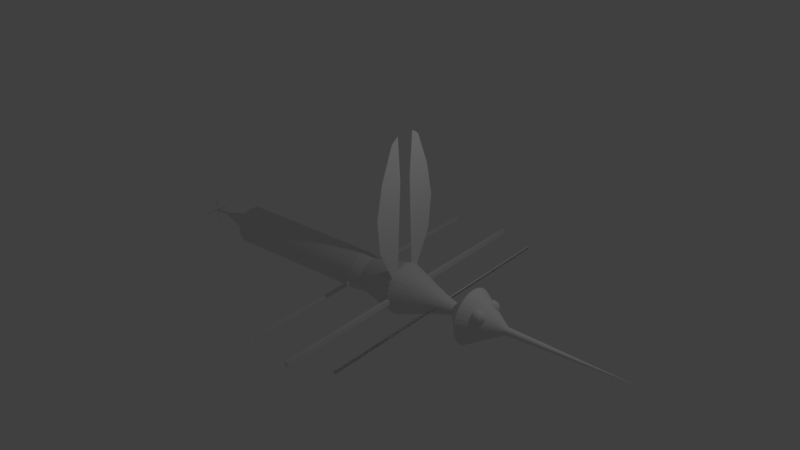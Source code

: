 # Source: mosquito.blend  (saved by Blender 2.79.0; exported with 4.5.12 LTS)
import bpy
from mathutils import Matrix  # noqa: F401  (used for matrix-valued properties, if any)

bpy.ops.wm.read_factory_settings(use_empty=True)
scene = bpy.context.scene
scene.name = 'Scene'

# ---- collections
col_collection_1 = bpy.data.collections.new('Collection 1'); scene.collection.children.link(col_collection_1)

# ---- world
world_world = bpy.data.worlds.new('World'); scene.world = world_world
world_world.color = (0.05088, 0.05088, 0.05088)
world_world.use_sun_shadow = False
world_world.sun_shadow_jitter_overblur = 0.0
world_world.cycles.sampling_method = 'MANUAL'

# ---- cameras
cam_camera = bpy.data.cameras.new('Camera')
cam_camera.clip_end = 100.0
cam_camera.lens = 35.0
cam_camera.sensor_width = 32.0
cam_camera.sensor_height = 18.0
cam_camera.ortho_scale = 7.314
cam_camera.dof.focus_distance = 0.0
cam_camera.dof.aperture_fstop = 128.0

# ---- lights
light_lamp = bpy.data.lights.new('Lamp', 'POINT')
light_lamp.transmission_factor = 0.0
light_lamp.cutoff_distance = 30.0
light_lamp.energy = 100.0
light_lamp.shadow_buffer_clip_start = 1.001
light_lamp.shadow_soft_size = 0.1
light_lamp.shadow_maximum_resolution = 0.006
light_lamp.use_absolute_resolution = True

# ---- meshes
me_cone = bpy.data.meshes.new('Cone')
me_cone.from_pydata([(-3.166e-08, 0.1142, 0.1856), (0.02227, 0.112, 0.1856), (0.04369, 0.1055, 0.1856), (0.06343, 0.09493, 0.1856), (0.08073, 0.08073, 0.1856), (0.09493, 0.06343, 0.1856), (0.1055, 0.04369, 0.1856), (0.112, 0.02227, 0.1856), (0.1142, 0.0, 0.1856), (0.112, -0.02227, 0.1856), (0.1055, -0.04369, 0.1856), (0.09493, -0.06343, 0.1856), (0.08073, -0.08073, 0.1856), (0.06343, -0.09493, 0.1856), (0.04369, -0.1055, 0.1856), (0.02227, -0.112, 0.1856), (-6.892e-08, -0.1142, 0.1856), (-0.02227, -0.112, 0.1856), (-0.04369, -0.1055, 0.1856), (-0.06343, -0.09493, 0.1856), (-0.08073, -0.08073, 0.1856), (-0.09493, -0.06343, 0.1856), (-0.1055, -0.04369, 0.1856), (-1.378e-07, 0.0, 4.156), (-0.112, -0.02227, 0.1856), (-0.1142, 0.0, 0.1856), (-0.112, 0.02227, 0.1856), (-0.1055, 0.04369, 0.1856), (-0.09493, 0.06343, 0.1856), (-0.08073, 0.08073, 0.1856), (-0.06343, 0.09493, 0.1856), (-0.04369, 0.1055, 0.1856), (-0.02227, 0.112, 0.1856), (-3.725e-09, 0.824, -0.9534), (0.1608, 0.8082, -0.9534), (0.3153, 0.7613, -0.9534), (0.4578, 0.6852, -0.9534), (0.5827, 0.5827, -0.9534), (0.6852, 0.4578, -0.9534), (0.7613, 0.3153, -0.9534), (0.8082, 0.1608, -0.9534), (0.824, 0.0, -0.9534), (0.8082, -0.1608, -0.9534), (0.7613, -0.3153, -0.9534), (0.6852, -0.4578, -0.9534), (0.5827, -0.5827, -0.9534), (0.4578, -0.6852, -0.9534), (0.3153, -0.7613, -0.9534), (0.1608, -0.8082, -0.9534), (-2.738e-07, -0.824, -0.9534), (-0.1608, -0.8082, -0.9534), (-0.3153, -0.7613, -0.9534), (-0.4578, -0.6852, -0.9534), (-0.5827, -0.5827, -0.9534), (-0.6852, -0.4578, -0.9534), (-0.7613, -0.3153, -0.9534), (-0.8082, -0.1608, -0.9534), (-0.824, 7.153e-07, -0.9534), (-0.8082, 0.1608, -0.9534), (-0.7613, 0.3153, -0.9534), (-0.6852, 0.4578, -0.9534), (-0.5827, 0.5827, -0.9534), (-0.4578, 0.6852, -0.9534), (-0.3153, 0.7613, -0.9534), (-0.1608, 0.8082, -0.9534), (-3.725e-09, 0.824, -0.9534), (0.1608, 0.8082, -0.9534), (0.3153, 0.7613, -0.9534), (0.4578, 0.6852, -0.9534), (0.5827, 0.5827, -0.9534), (0.6852, 0.4578, -0.9534), (0.7613, 0.3153, -0.9534), (0.8082, 0.1608, -0.9534), (0.824, 0.0, -0.9534), (0.8082, -0.1608, -0.9534), (0.7613, -0.3153, -0.9534), (0.6852, -0.4578, -0.9534), (0.5827, -0.5827, -0.9534), (0.4578, -0.6852, -0.9534), (0.3153, -0.7613, -0.9534), (0.1608, -0.8082, -0.9534), (-2.738e-07, -0.824, -0.9534), (-0.1608, -0.8082, -0.9534), (-0.3153, -0.7613, -0.9534), (-0.4578, -0.6852, -0.9534), (-0.5827, -0.5827, -0.9534), (-0.6852, -0.4578, -0.9534), (-0.7613, -0.3153, -0.9534), (-0.8082, -0.1608, -0.9534), (-0.824, 7.153e-07, -0.9534), (-0.8082, 0.1608, -0.9534), (-0.7613, 0.3153, -0.9534), (-0.6852, 0.4578, -0.9534), (-0.5827, 0.5827, -0.9534), (-0.4578, 0.6852, -0.9534), (-0.3153, 0.7613, -0.9534), (-0.1608, 0.8082, -0.9534), (1.304e-08, 0.1726, -1.505), (0.03367, 0.1693, -1.505), (0.06605, 0.1594, -1.505), (0.09588, 0.1435, -1.505), (0.122, 0.122, -1.505), (0.1435, 0.09588, -1.505), (0.1594, 0.06605, -1.505), (0.1693, 0.03367, -1.505), (0.1726, 0.0, -1.505), (0.1693, -0.03367, -1.505), (0.1594, -0.06605, -1.505), (0.1435, -0.09588, -1.505), (0.122, -0.122, -1.505), (0.09588, -0.1435, -1.505), (0.06605, -0.1594, -1.505), (0.03367, -0.1693, -1.505), (-4.284e-08, -0.1726, -1.505), (-0.03367, -0.1693, -1.505), (-0.06605, -0.1594, -1.505), (-0.09588, -0.1435, -1.505), (-0.122, -0.122, -1.505), (-0.1435, -0.09588, -1.505), (-0.1594, -0.06605, -1.505), (-0.1693, -0.03367, -1.505), (-0.1726, 2.384e-07, -1.505), (-0.1693, 0.03367, -1.505), (-0.1594, 0.06605, -1.505), (-0.1435, 0.09588, -1.505), (-0.122, 0.122, -1.505), (-0.09588, 0.1435, -1.505), (-0.06605, 0.1594, -1.505), (-0.03367, 0.1693, -1.505), (-2.608e-08, 0.3086, -2.004), (0.0602, 0.3026, -2.004), (0.1181, 0.2851, -2.004), (0.1714, 0.2566, -2.004), (0.2182, 0.2182, -2.004), (0.2566, 0.1714, -2.004), (0.2851, 0.1181, -2.004), (0.3026, 0.0602, -2.004), (0.3086, 0.0, -2.004), (0.3026, -0.0602, -2.004), (0.2851, -0.1181, -2.004), (0.2566, -0.1714, -2.004), (0.2182, -0.2182, -2.004), (0.1714, -0.2566, -2.004), (0.1181, -0.2851, -2.004), (0.0602, -0.3026, -2.004), (-2.701e-07, -0.3086, -2.004), (-0.0602, -0.3026, -2.004), (-0.1181, -0.2851, -2.004), (-0.1714, -0.2566, -2.004), (-0.2182, -0.2182, -2.004), (-0.2566, -0.1714, -2.004), (-0.2851, -0.1181, -2.004), (-0.3026, -0.0602, -2.004), (-0.3086, 2.384e-07, -2.004), (-0.3026, 0.0602, -2.004), (-0.2851, 0.1181, -2.004), (-0.2566, 0.1714, -2.004), (-0.2182, 0.2182, -2.004), (-0.1714, 0.2566, -2.004), (-0.1181, 0.2851, -2.004), (-0.0602, 0.3026, -2.004), (2.347e-07, 0.7749, -3.315), (0.1512, 0.76, -3.315), (0.2965, 0.7159, -3.315), (0.4305, 0.6443, -3.315), (0.5479, 0.5479, -3.315), (0.6443, 0.4305, -3.315), (0.7159, 0.2965, -3.315), (0.76, 0.1512, -3.315), (0.7748, 0.0, -3.315), (0.76, -0.1512, -3.315), (0.7159, -0.2965, -3.315), (0.6443, -0.4305, -3.315), (0.5479, -0.5479, -3.315), (0.4305, -0.6443, -3.315), (0.2965, -0.7159, -3.315), (0.1512, -0.76, -3.315), (-6.557e-07, -0.7749, -3.315), (-0.1512, -0.76, -3.315), (-0.2965, -0.7159, -3.315), (-0.4305, -0.6443, -3.315), (-0.5479, -0.5479, -3.315), (-0.6443, -0.4305, -3.315), (-0.7159, -0.2965, -3.315), (-0.76, -0.1512, -3.315), (-0.7749, 2.384e-07, -3.315), (-0.76, 0.1512, -3.315), (-0.7159, 0.2965, -3.315), (-0.6443, 0.4305, -3.315), (-0.5479, 0.5479, -3.315), (-0.4305, 0.6443, -3.315), (-0.2965, 0.7159, -3.315), (-0.1512, 0.76, -3.315), (-1.023e-06, 0.5106, -4.53), (0.09961, 0.5008, -4.53), (0.1954, 0.4717, -4.53), (0.2837, 0.4246, -4.53), (0.3611, 0.3611, -4.53), (0.4246, 0.2837, -4.53), (0.4717, 0.1954, -4.53), (0.5008, 0.09962, -4.53), (0.5106, 0.0, -4.53), (0.5008, -0.09962, -4.53), (0.4717, -0.1954, -4.53), (0.4246, -0.2837, -4.53), (0.3611, -0.3611, -4.53), (0.2837, -0.4246, -4.53), (0.1954, -0.4717, -4.53), (0.09961, -0.5008, -4.53), (-1.609e-06, -0.5106, -4.53), (-0.09962, -0.5008, -4.53), (-0.1954, -0.4717, -4.53), (-0.2837, -0.4246, -4.53), (-0.3611, -0.3611, -4.53), (-0.4246, -0.2837, -4.53), (-0.4717, -0.1954, -4.53), (-0.5008, -0.09962, -4.53), (-0.5106, 0.0, -4.53), (-0.5008, 0.09962, -4.53), (-0.4717, 0.1954, -4.53), (-0.4246, 0.2837, -4.53), (-0.3611, 0.3611, -4.53), (-0.2837, 0.4246, -4.53), (-0.1954, 0.4717, -4.53), (-0.09962, 0.5008, -4.53), (-6.855e-07, 0.568, -4.886), (0.1108, 0.5571, -4.886), (0.2174, 0.5248, -4.886), (0.3156, 0.4723, -4.886), (0.4016, 0.4016, -4.886), (0.4723, 0.3156, -4.886), (0.5248, 0.2174, -4.886), (0.5571, 0.1108, -4.886), (0.568, -2.384e-07, -4.886), (0.5571, -0.1108, -4.886), (0.5248, -0.2174, -4.886), (0.4723, -0.3156, -4.886), (0.4016, -0.4016, -4.886), (0.3156, -0.4723, -4.886), (0.2174, -0.5248, -4.886), (0.1108, -0.5571, -4.886), (-1.339e-06, -0.568, -4.886), (-0.1108, -0.5571, -4.886), (-0.2174, -0.5248, -4.886), (-0.3156, -0.4723, -4.886), (-0.4016, -0.4016, -4.886), (-0.4723, -0.3156, -4.886), (-0.5248, -0.2174, -4.886), (-0.5571, -0.1108, -4.886), (-0.568, 0.0, -4.886), (-0.5571, 0.1108, -4.886), (-0.5248, 0.2174, -4.886), (-0.4723, 0.3156, -4.886), (-0.4016, 0.4016, -4.886), (-0.3156, 0.4723, -4.886), (-0.2174, 0.5248, -4.886), (-0.1108, 0.5571, -4.886), (-1.775e-06, 0.568, -9.489), (0.1108, 0.5571, -9.489), (0.2174, 0.5248, -9.489), (0.3156, 0.4723, -9.489), (0.4016, 0.4016, -9.489), (0.4723, 0.3156, -9.489), (0.5248, 0.2174, -9.489), (0.5571, 0.1108, -9.489), (0.568, -7.153e-07, -9.489), (0.5571, -0.1108, -9.489), (0.5248, -0.2174, -9.489), (0.4723, -0.3156, -9.489), (0.4016, -0.4016, -9.489), (0.3156, -0.4723, -9.489), (0.2174, -0.5248, -9.489), (0.1108, -0.5571, -9.489), (-2.429e-06, -0.568, -9.489), (-0.1108, -0.5571, -9.489), (-0.2174, -0.5248, -9.489), (-0.3156, -0.4723, -9.489), (-0.4016, -0.4016, -9.489), (-0.4723, -0.3156, -9.489), (-0.5248, -0.2174, -9.489), (-0.5571, -0.1108, -9.489), (-0.568, -4.768e-07, -9.489), (-0.5571, 0.1108, -9.489), (-0.5248, 0.2174, -9.489), (-0.4723, 0.3156, -9.489), (-0.4016, 0.4016, -9.489), (-0.3156, 0.4723, -9.489), (-0.2174, 0.5248, -9.489), (-0.1108, 0.5571, -9.489), (-0.5479, 0.5479, -3.315), (-0.6443, 0.4305, -3.315), (-0.7159, 0.2965, -3.315), (-0.2965, -0.7159, -5.315), (-0.2965, -0.7159, -7.315), (-2.135e-06, 0.2426, -9.865), (0.04733, 0.238, -9.865), (0.09285, 0.2242, -9.865), (0.1348, 0.2017, -9.865), (0.1716, 0.1716, -9.865), (0.2017, 0.1348, -9.865), (0.2242, 0.09285, -9.865), (0.238, 0.04733, -9.865), (0.2426, -7.153e-07, -9.865), (0.238, -0.04733, -9.865), (0.2242, -0.09285, -9.865), (0.2017, -0.1348, -9.865), (0.1716, -0.1716, -9.865), (0.1348, -0.2017, -9.865), (0.09285, -0.2242, -9.865), (0.04733, -0.238, -9.865), (-2.412e-06, -0.2426, -9.865), (-0.04734, -0.238, -9.865), (-0.09285, -0.2242, -9.865), (-0.1348, -0.2017, -9.865), (-0.1716, -0.1716, -9.865), (-0.2017, -0.1348, -9.865), (-0.2242, -0.09285, -9.865), (-0.238, -0.04733, -9.865), (-0.2426, -7.153e-07, -9.865), (-0.238, 0.04733, -9.865), (-0.2242, 0.09285, -9.865), (-0.2017, 0.1348, -9.865), (-0.1716, 0.1716, -9.865), (-0.1348, 0.2017, -9.865), (-0.09285, 0.2242, -9.865), (-0.04734, 0.238, -9.865), (-2.608e-08, 0.3086, -2.004), (0.0602, 0.3026, -2.004), (0.0602, -4.303, -2.004), (-2.701e-07, -4.309, -2.004), (0.0602, -0.3026, -2.054), (-2.682e-07, -0.3086, -2.054), (0.0602, -0.3026, -2.004), (-2.701e-07, -0.3086, -2.004), (-2.421e-08, 0.3086, -2.054), (0.0602, 0.3026, -2.054), (-2.701e-07, -2.309, -2.004), (0.0602, -2.303, -2.004), (0.0602, -4.303, -2.004), (-2.701e-07, -4.309, -2.004), (0.0602, -4.303, -2.054), (-2.682e-07, -4.309, -2.054), (-2.682e-07, -2.309, -2.054), (0.0602, -2.303, -2.054), (-2.701e-07, -2.309, -2.004), (0.0602, -2.303, -2.004), (2.347e-07, 2.775, -3.315), (0.1512, 2.76, -3.315), (2.347e-07, 2.775, -3.315), (0.1512, 2.76, -3.315), (2.347e-07, 0.7749, -3.315), (0.1512, 0.76, -3.315), (2.347e-07, 2.775, -3.315), (0.1512, 2.76, -3.315), (2.303e-07, 0.7749, -3.215), (0.1512, 0.76, -3.215), (2.303e-07, 2.775, -3.215), (0.1512, 2.76, -3.215), (2.303e-07, 0.7749, -3.215), (0.1512, 0.76, -3.215), (0.1512, -4.76, -3.315), (-6.557e-07, -4.775, -3.315), (2.303e-07, 0.7749, -3.215), (0.1512, 0.76, -3.215), (2.303e-07, 2.775, -3.215), (0.1512, 2.76, -3.215), (-3.402e-07, -4.775, -3.215), (0.1512, -4.76, -3.215), (2.303e-07, 0.7749, -3.215), (0.1512, 0.76, -3.215), (0.1512, -2.76, -3.215), (-3.402e-07, -2.775, -3.215), (2.303e-07, 0.7749, -3.215), (0.1512, 0.76, -3.215), (2.303e-07, 2.775, -3.215), (0.1512, 2.76, -3.215), (-3.402e-07, -0.7749, -3.215), (0.1512, -0.76, -3.215), (2.303e-07, 0.7749, -3.215), (0.1512, 0.76, -3.215), (-6.557e-07, -2.775, -3.315), (0.1512, -2.76, -3.315), (2.347e-07, 4.775, -3.315), (0.1512, 4.76, -3.315), (2.347e-07, 4.775, -3.315), (0.1512, 4.76, -3.315), (2.347e-07, 4.775, -3.315), (0.1512, 4.76, -3.315), (2.303e-07, 4.775, -3.215), (0.1512, 4.76, -3.215), (2.303e-07, 4.775, -3.215), (0.1512, 4.76, -3.215), (2.303e-07, 4.775, -3.215), (0.1512, 4.76, -3.215), (2.303e-07, 4.775, -3.215), (0.1512, 4.76, -3.215), (2.303e-07, 4.775, -3.215), (0.1512, 4.76, -3.215), (2.303e-07, 4.775, -3.215), (0.1512, 4.76, -3.215), (2.303e-07, 4.775, -3.215), (0.1512, 4.76, -3.215), (2.303e-07, 4.775, -3.215), (0.1512, 4.76, -3.215), (2.303e-07, 4.775, -3.215), (0.1512, 4.76, -3.215), (-6.855e-07, 2.568, -4.886), (0.1108, 2.557, -4.886), (-6.833e-07, 0.568, -4.936), (0.1108, 0.5571, -4.936), (-6.833e-07, 2.568, -4.936), (0.1108, 2.557, -4.936), (-6.855e-07, 4.568, -4.886), (0.1108, 4.557, -4.886), (-6.833e-07, 4.568, -4.936), (0.1108, 4.557, -4.936), (0.2174, -2.525, -4.886), (0.1108, -2.557, -4.886), (0.2174, -0.5248, -4.936), (0.1108, -0.5571, -4.936), (0.2174, -2.525, -4.936), (0.1108, -2.557, -4.936), (0.2174, -4.525, -4.886), (0.1108, -4.557, -4.886), (0.2174, -4.525, -4.936), (0.1108, -4.557, -4.936), (-2.608e-08, 2.309, -2.004), (0.0602, 2.303, -2.004), (-2.608e-08, 2.309, -2.004), (0.0602, 2.303, -2.004), (-2.421e-08, 2.309, -2.054), (0.0602, 2.303, -2.054), (-2.608e-08, 4.309, -2.004), (0.0602, 4.303, -2.004), (-2.608e-08, 4.309, -2.004), (0.0602, 4.303, -2.004), (-2.421e-08, 4.309, -2.054), (0.0602, 4.303, -2.054), (-4.548, 0.5479, -3.315), (-4.644, 0.4305, -3.315), (-4.716, 0.2965, -3.315), (-4.548, -0.5479, -3.315), (-4.644, -0.4305, -3.315), (-4.716, -0.2965, -3.315), (-3.548, -0.9479, -3.315), (-2.548, -1.148, -3.315), (-1.548, -1.048, -3.315), (-0.5479, 0.5479, -3.315), (-0.5479, 0.5479, -3.315), (-0.5479, 0.5479, -3.315), (-3.548, 0.9479, -3.315), (-2.548, 1.148, -3.315), (-1.548, 1.048, -3.315), (-0.7159, 0.2965, -3.315), (-0.7159, 0.2965, -3.315), (-2.049, 0.2465, -3.315), (-3.383, 0.1965, -3.315), (-3.383, -0.1965, -3.315), (-2.049, -0.2465, -3.315), (-0.5827, -0.5827, -0.9534), (-0.6852, -0.4578, -0.9534), (-0.7613, -0.3153, -0.9534), (-0.1416, -0.3178, -0.4834), (-0.17, -0.262, -0.4834), (-0.2143, -0.2178, -0.4834), (-0.27, -0.1893, -0.4834), (-0.3318, -0.1796, -0.4834), (-0.4494, -0.2178, -0.4834), (-0.4936, -0.262, -0.4834), (-0.5221, -0.3178, -0.4834), (-0.1416, -0.3296, -0.5197), (-0.17, -0.2845, -0.5525), (-0.2143, -0.2487, -0.5785), (-0.27, -0.2257, -0.5952), (-0.3318, -0.2178, -0.6009), (-0.3936, -0.2257, -0.5952), (-0.4494, -0.2487, -0.5785), (-0.4936, -0.2845, -0.5525), (-0.5221, -0.3296, -0.5197), (-0.1416, -0.3605, -0.5421), (-0.17, -0.3432, -0.5952), (-0.2143, -0.3296, -0.6373), (-0.27, -0.3208, -0.6643), (-0.3318, -0.3178, -0.6736), (-0.3936, -0.3208, -0.6643), (-0.4494, -0.3296, -0.6373), (-0.4936, -0.3432, -0.5952), (-0.5221, -0.3605, -0.5421), (-0.1416, -0.3987, -0.5421), (-0.17, -0.4159, -0.5952), (-0.2143, -0.4296, -0.6373), (-0.27, -0.4383, -0.6643), (-0.3318, -0.4414, -0.6736), (-0.3936, -0.4383, -0.6643), (-0.4494, -0.4296, -0.6373), (-0.4936, -0.4159, -0.5952), (-0.5221, -0.3987, -0.5421), (-0.1318, -0.3796, -0.4834), (-0.1416, -0.4296, -0.5197), (-0.17, -0.4747, -0.5525), (-0.2143, -0.5105, -0.5785), (-0.27, -0.5334, -0.5952), (-0.3318, -0.5414, -0.6009), (-0.3936, -0.5334, -0.5952), (-0.4494, -0.5105, -0.5785), (-0.4936, -0.4747, -0.5525), (-0.5221, -0.4296, -0.5197), (-0.1416, -0.4414, -0.4834), (-0.17, -0.4971, -0.4834), (-0.2143, -0.5414, -0.4834), (-0.27, -0.5698, -0.4834), (-0.3318, -0.5796, -0.4834), (-0.3936, -0.5698, -0.4834), (-0.4494, -0.5414, -0.4834), (-0.4936, -0.4971, -0.4834), (-0.5221, -0.4414, -0.4834), (-0.5318, -0.3796, -0.4834), (-0.1416, -0.4296, -0.447), (-0.17, -0.4747, -0.4143), (-0.2143, -0.5105, -0.3883), (-0.27, -0.5334, -0.3716), (-0.3318, -0.5414, -0.3658), (-0.3936, -0.5334, -0.3716), (-0.4494, -0.5105, -0.3883), (-0.4936, -0.4747, -0.4143), (-0.3936, -0.1893, -0.4834), (-0.5221, -0.3296, -0.447), (-0.4936, -0.2845, -0.4143), (-0.4494, -0.2487, -0.3883), (-0.3936, -0.2257, -0.3716), (-0.3318, -0.2178, -0.3658), (-0.27, -0.2257, -0.3716), (-0.2143, -0.2487, -0.3883), (-0.17, -0.2845, -0.4143), (-0.1416, -0.3296, -0.447), (-0.5221, -0.3605, -0.4246), (-0.4936, -0.3432, -0.3716), (-0.4494, -0.3296, -0.3295), (-0.3936, -0.3208, -0.3025), (-0.3318, -0.3178, -0.2932), (-0.27, -0.3208, -0.3025), (-0.2143, -0.3296, -0.3295), (-0.17, -0.3432, -0.3716), (-0.1416, -0.3605, -0.4246), (-0.5221, -0.3987, -0.4246), (-0.4936, -0.4159, -0.3716), (-0.4494, -0.4296, -0.3295), (-0.3936, -0.4383, -0.3025), (-0.3318, -0.4414, -0.2932), (-0.27, -0.4383, -0.3025), (-0.2143, -0.4296, -0.3295), (-0.17, -0.4159, -0.3716), (-0.1416, -0.3987, -0.4246), (-0.5221, -0.4296, -0.447), (-0.1416, 0.3459, -0.4834), (-0.17, 0.4017, -0.4834), (-0.2143, 0.4459, -0.4834), (-0.27, 0.4743, -0.4834), (-0.3318, 0.4841, -0.4834), (-0.4494, 0.4459, -0.4834), (-0.4936, 0.4017, -0.4834), (-0.5221, 0.3459, -0.4834), (-0.1416, 0.3341, -0.5197), (-0.17, 0.3792, -0.5525), (-0.2143, 0.415, -0.5785), (-0.27, 0.438, -0.5952), (-0.3318, 0.4459, -0.6009), (-0.3936, 0.438, -0.5952), (-0.4494, 0.415, -0.5785), (-0.4936, 0.3792, -0.5525), (-0.5221, 0.3341, -0.5197), (-0.1416, 0.3032, -0.5421), (-0.17, 0.3204, -0.5952), (-0.2143, 0.3341, -0.6373), (-0.27, 0.3429, -0.6643), (-0.3318, 0.3459, -0.6736), (-0.3936, 0.3429, -0.6643), (-0.4494, 0.3341, -0.6373), (-0.4936, 0.3204, -0.5952), (-0.5221, 0.3032, -0.5421), (-0.1416, 0.265, -0.5421), (-0.17, 0.2478, -0.5952), (-0.2143, 0.2341, -0.6373), (-0.27, 0.2253, -0.6643), (-0.3318, 0.2223, -0.6736), (-0.3936, 0.2253, -0.6643), (-0.4494, 0.2341, -0.6373), (-0.4936, 0.2478, -0.5952), (-0.5221, 0.265, -0.5421), (-0.1318, 0.2841, -0.4834), (-0.1416, 0.2341, -0.5197), (-0.17, 0.189, -0.5525), (-0.2143, 0.1532, -0.5785), (-0.27, 0.1302, -0.5952), (-0.3318, 0.1223, -0.6009), (-0.3936, 0.1302, -0.5952), (-0.4494, 0.1532, -0.5785), (-0.4936, 0.189, -0.5525), (-0.5221, 0.2341, -0.5197), (-0.1416, 0.2223, -0.4834), (-0.17, 0.1666, -0.4834), (-0.2143, 0.1223, -0.4834), (-0.27, 0.09391, -0.4834), (-0.3318, 0.08412, -0.4834), (-0.3936, 0.09391, -0.4834), (-0.4494, 0.1223, -0.4834), (-0.4936, 0.1666, -0.4834), (-0.5221, 0.2223, -0.4834), (-0.5318, 0.2841, -0.4834), (-0.1416, 0.2341, -0.447), (-0.17, 0.189, -0.4143), (-0.2143, 0.1532, -0.3883), (-0.27, 0.1302, -0.3716), (-0.3318, 0.1223, -0.3658), (-0.3936, 0.1302, -0.3716), (-0.4494, 0.1532, -0.3883), (-0.4936, 0.189, -0.4143), (-0.3936, 0.4743, -0.4834), (-0.5221, 0.3341, -0.447), (-0.4936, 0.3792, -0.4143), (-0.4494, 0.415, -0.3883), (-0.3936, 0.438, -0.3716), (-0.3318, 0.4459, -0.3658), (-0.27, 0.438, -0.3716), (-0.2143, 0.415, -0.3883), (-0.17, 0.3792, -0.4143), (-0.1416, 0.3341, -0.447), (-0.5221, 0.3032, -0.4246), (-0.4936, 0.3204, -0.3716), (-0.4494, 0.3341, -0.3295), (-0.3936, 0.3429, -0.3025), (-0.3318, 0.3459, -0.2932), (-0.27, 0.3429, -0.3025), (-0.2143, 0.3341, -0.3295), (-0.17, 0.3204, -0.3716), (-0.1416, 0.3032, -0.4246), (-0.5221, 0.265, -0.4246), (-0.4936, 0.2478, -0.3716), (-0.4494, 0.2341, -0.3295), (-0.3936, 0.2253, -0.3025), (-0.3318, 0.2223, -0.2932), (-0.27, 0.2253, -0.3025), (-0.2143, 0.2341, -0.3295), (-0.17, 0.2478, -0.3716), (-0.1416, 0.265, -0.4246), (-0.5221, 0.2341, -0.447), (-1.068e-06, 0.03021, -10.67), (0.005893, 0.02963, -10.67), (0.01156, 0.02791, -10.67), (0.01679, 0.02512, -10.67), (0.02136, 0.02136, -10.67), (0.02512, 0.01679, -10.67), (0.02791, 0.01156, -10.67), (0.02963, 0.005894, -10.67), (0.03021, -6.109e-07, -10.67), (0.02963, -0.005895, -10.67), (0.02791, -0.01156, -10.67), (0.02512, -0.01679, -10.67), (0.02136, -0.02137, -10.67), (0.01679, -0.02512, -10.67), (0.01156, -0.02792, -10.67), (0.005893, -0.02963, -10.67), (-1.102e-06, -0.03022, -10.67), (-0.005896, -0.02963, -10.67), (-0.01156, -0.02791, -10.67), (-0.01679, -0.02512, -10.67), (-0.02137, -0.02137, -10.67), (-0.02512, -0.01679, -10.67), (-0.02792, -0.01156, -10.67), (-0.02963, -0.005895, -10.67), (-0.03022, -6.109e-07, -10.67), (-0.02963, 0.005894, -10.67), (-0.02792, 0.01156, -10.67), (-0.02512, 0.01679, -10.67), (-0.02137, 0.02136, -10.67), (-0.01679, 0.02512, -10.67), (-0.01156, 0.02791, -10.67), (-0.005895, 0.02963, -10.67), (-1.305e-05, 0.03021, -11.13), (0.005881, 0.02963, -11.13), (0.01155, 0.02791, -11.13), (0.01677, 0.02512, -11.13), (0.02135, 0.02136, -11.13), (0.02511, 0.01679, -11.13), (0.0279, 0.01156, -11.13), (0.02962, 0.005894, -11.13), (0.0302, -6.109e-07, -11.13), (0.02962, -0.005895, -11.13), (0.0279, -0.01156, -11.13), (0.02511, -0.01679, -11.13), (0.02135, -0.02137, -11.13), (0.01677, -0.02512, -11.13), (0.01155, -0.02792, -11.13), (0.005881, -0.02963, -11.13), (-1.308e-05, -0.03022, -11.13), (-0.005908, -0.02963, -11.13), (-0.01158, -0.02791, -11.13), (-0.0168, -0.02512, -11.13), (-0.02138, -0.02137, -11.13), (-0.02514, -0.01679, -11.13), (-0.02793, -0.01156, -11.13), (-0.02965, -0.005895, -11.13), (-0.03023, -6.109e-07, -11.13), (-0.02965, 0.005894, -11.13), (-0.02793, 0.01156, -11.13), (-0.02514, 0.01679, -11.13), (-0.02138, 0.02136, -11.13), (-0.0168, 0.02512, -11.13), (-0.01158, 0.02791, -11.13), (-0.005907, 0.02963, -11.13), (-0.4279, -0.01156, -11.13), (-0.4296, -0.005895, -11.13), (-0.4302, -6.109e-07, -11.13), (-0.4296, 0.005894, -11.13), (-0.4279, 0.01156, -11.13), (0.4279, 0.01156, -11.13), (0.4296, 0.005894, -11.13), (0.4302, -6.109e-07, -11.13), (0.4296, -0.005895, -11.13), (0.4279, -0.01156, -11.13), (-1.305e-05, 0.4302, -11.13), (0.005881, 0.4296, -11.13), (0.01155, 0.4279, -11.13), (-0.01158, 0.4279, -11.13), (-0.005907, 0.4296, -11.13), (0.01155, -0.4279, -11.13), (0.005881, -0.4296, -11.13), (-1.308e-05, -0.4302, -11.13), (-0.005908, -0.4296, -11.13), (-0.01158, -0.4279, -11.13)], [(179, 292), (292, 293)], [(0, 23, 1), (1, 23, 2), (2, 23, 3), (3, 23, 4), (4, 23, 5), (5, 23, 6), (6, 23, 7), (7, 23, 8), (8, 23, 9), (9, 23, 10), (10, 23, 11), (11, 23, 12), (12, 23, 13), (13, 23, 14), (14, 23, 15), (15, 23, 16), (16, 23, 17), (17, 23, 18), (18, 23, 19), (19, 23, 20), (20, 23, 21), (21, 23, 22), (22, 23, 24), (24, 23, 25), (25, 23, 26), (26, 23, 27), (27, 23, 28), (28, 23, 29), (29, 23, 30), (30, 23, 31), (31, 23, 32), (32, 23, 0), (16, 17, 50, 49), (42, 43, 75, 74), (30, 31, 63, 62), (3, 4, 37, 36), (10, 11, 44, 43), (24, 25, 57, 56), (17, 18, 51, 50), (31, 32, 64, 63), (4, 5, 38, 37), (32, 0, 33, 64), (11, 12, 45, 44), (25, 26, 58, 57), (18, 19, 52, 51), (5, 6, 39, 38), (12, 13, 46, 45), (26, 27, 59, 58), (19, 20, 53, 52), (6, 7, 40, 39), (0, 1, 34, 33), (13, 14, 47, 46), (27, 28, 60, 59), (20, 21, 54, 53), (7, 8, 41, 40), (14, 15, 48, 47), (28, 29, 61, 60), (21, 22, 55, 54), (1, 2, 35, 34), (8, 9, 42, 41), (15, 16, 49, 48), (29, 30, 62, 61), (2, 3, 36, 35), (9, 10, 43, 42), (22, 24, 56, 55), (89, 90, 122, 121), (56, 57, 89, 88), (43, 44, 76, 75), (57, 58, 90, 89), (44, 45, 77, 76), (58, 59, 91, 90), (45, 46, 78, 77), (59, 60, 92, 91), (46, 47, 79, 78), (33, 34, 66, 65), (60, 61, 93, 92), (47, 48, 80, 79), (34, 35, 67, 66), (61, 62, 94, 93), (48, 49, 81, 80), (35, 36, 68, 67), (62, 63, 95, 94), (49, 50, 82, 81), (36, 37, 69, 68), (63, 64, 96, 95), (50, 51, 83, 82), (37, 38, 70, 69), (64, 33, 65, 96), (51, 52, 84, 83), (38, 39, 71, 70), (52, 53, 85, 84), (39, 40, 72, 71), (53, 54, 86, 85), (40, 41, 73, 72), (54, 55, 87, 86), (41, 42, 74, 73), (55, 56, 88, 87), (124, 125, 157, 156), (76, 77, 109, 108), (90, 91, 123, 122), (77, 78, 110, 109), (91, 92, 124, 123), (78, 79, 111, 110), (65, 66, 98, 97), (92, 93, 125, 124), (79, 80, 112, 111), (66, 67, 99, 98), (93, 94, 126, 125), (80, 81, 113, 112), (67, 68, 100, 99), (94, 95, 127, 126), (81, 82, 114, 113), (68, 69, 101, 100), (95, 96, 128, 127), (82, 83, 115, 114), (69, 70, 102, 101), (96, 65, 97, 128), (83, 84, 116, 115), (70, 71, 103, 102), (84, 85, 117, 116), (71, 72, 104, 103), (85, 86, 118, 117), (72, 73, 105, 104), (86, 87, 119, 118), (73, 74, 106, 105), (87, 88, 120, 119), (74, 75, 107, 106), (88, 89, 121, 120), (75, 76, 108, 107), (159, 160, 192, 191), (111, 112, 144, 143), (98, 99, 131, 130), (125, 126, 158, 157), (112, 113, 145, 144), (99, 100, 132, 131), (126, 127, 159, 158), (113, 114, 146, 145), (100, 101, 133, 132), (127, 128, 160, 159), (114, 115, 147, 146), (101, 102, 134, 133), (128, 97, 129, 160), (115, 116, 148, 147), (102, 103, 135, 134), (116, 117, 149, 148), (103, 104, 136, 135), (117, 118, 150, 149), (104, 105, 137, 136), (118, 119, 151, 150), (105, 106, 138, 137), (119, 120, 152, 151), (106, 107, 139, 138), (120, 121, 153, 152), (107, 108, 140, 139), (121, 122, 154, 153), (108, 109, 141, 140), (122, 123, 155, 154), (109, 110, 142, 141), (123, 124, 156, 155), (110, 111, 143, 142), (97, 98, 130, 129), (181, 182, 214, 213), (146, 147, 179, 178), (133, 134, 166, 165), (160, 129, 161, 192), (147, 148, 180, 179), (134, 135, 167, 166), (148, 149, 181, 180), (135, 136, 168, 167), (149, 150, 182, 181), (136, 137, 169, 168), (150, 151, 183, 182), (137, 138, 170, 169), (151, 152, 184, 183), (138, 139, 171, 170), (152, 153, 185, 184), (139, 140, 172, 171), (153, 154, 186, 185), (140, 141, 173, 172), (154, 155, 187, 186), (141, 142, 174, 173), (155, 156, 188, 187), (142, 143, 175, 174), (129, 130, 162, 161), (156, 157, 189, 188), (143, 144, 176, 175), (130, 131, 163, 162), (157, 158, 190, 189), (144, 145, 177, 176), (131, 132, 164, 163), (158, 159, 191, 190), (145, 146, 178, 177), (132, 133, 165, 164), (216, 217, 249, 248), (168, 169, 201, 200), (182, 183, 215, 214), (169, 170, 202, 201), (183, 184, 216, 215), (170, 171, 203, 202), (184, 185, 217, 216), (171, 172, 204, 203), (185, 186, 218, 217), (172, 173, 205, 204), (186, 187, 219, 218), (173, 174, 206, 205), (187, 188, 220, 219), (174, 175, 207, 206), (161, 162, 194, 193), (188, 189, 221, 220), (175, 176, 208, 207), (162, 163, 195, 194), (189, 190, 222, 221), (176, 177, 209, 208), (163, 164, 196, 195), (190, 191, 223, 222), (177, 178, 210, 209), (164, 165, 197, 196), (191, 192, 224, 223), (178, 179, 211, 210), (165, 166, 198, 197), (192, 161, 193, 224), (179, 180, 212, 211), (166, 167, 199, 198), (180, 181, 213, 212), (167, 168, 200, 199), (251, 252, 284, 283), (203, 204, 236, 235), (217, 218, 250, 249), (204, 205, 237, 236), (218, 219, 251, 250), (205, 206, 238, 237), (219, 220, 252, 251), (206, 207, 239, 238), (193, 194, 226, 225), (220, 221, 253, 252), (207, 208, 240, 239), (194, 195, 227, 226), (221, 222, 254, 253), (208, 209, 241, 240), (195, 196, 228, 227), (222, 223, 255, 254), (209, 210, 242, 241), (196, 197, 229, 228), (223, 224, 256, 255), (210, 211, 243, 242), (197, 198, 230, 229), (224, 193, 225, 256), (211, 212, 244, 243), (198, 199, 231, 230), (212, 213, 245, 244), (199, 200, 232, 231), (213, 214, 246, 245), (200, 201, 233, 232), (214, 215, 247, 246), (201, 202, 234, 233), (215, 216, 248, 247), (202, 203, 235, 234), (270, 271, 308, 307), (238, 239, 271, 270), (225, 226, 258, 257), (252, 253, 285, 284), (239, 240, 272, 271), (226, 227, 259, 258), (253, 254, 286, 285), (240, 241, 273, 272), (227, 228, 260, 259), (254, 255, 287, 286), (241, 242, 274, 273), (228, 229, 261, 260), (255, 256, 288, 287), (242, 243, 275, 274), (229, 230, 262, 261), (256, 225, 257, 288), (243, 244, 276, 275), (230, 231, 263, 262), (244, 245, 277, 276), (231, 232, 264, 263), (245, 246, 278, 277), (232, 233, 265, 264), (246, 247, 279, 278), (233, 234, 266, 265), (247, 248, 280, 279), (234, 235, 267, 266), (248, 249, 281, 280), (235, 236, 268, 267), (249, 250, 282, 281), (236, 237, 269, 268), (250, 251, 283, 282), (237, 238, 270, 269), (189, 188, 290, 289, 447, 448, 449), (188, 187, 453, 454, 291, 290), (303, 304, 656, 655), (257, 258, 295, 294), (284, 285, 322, 321), (271, 272, 309, 308), (258, 259, 296, 295), (285, 286, 323, 322), (272, 273, 310, 309), (259, 260, 297, 296), (286, 287, 324, 323), (273, 274, 311, 310), (260, 261, 298, 297), (287, 288, 325, 324), (274, 275, 312, 311), (261, 262, 299, 298), (288, 257, 294, 325), (275, 276, 313, 312), (262, 263, 300, 299), (276, 277, 314, 313), (263, 264, 301, 300), (277, 278, 315, 314), (264, 265, 302, 301), (278, 279, 316, 315), (265, 266, 303, 302), (279, 280, 317, 316), (266, 267, 304, 303), (280, 281, 318, 317), (267, 268, 305, 304), (281, 282, 319, 318), (268, 269, 306, 305), (282, 283, 320, 319), (269, 270, 307, 306), (283, 284, 321, 320), (341, 340, 328, 329), (343, 337, 328, 340), (330, 332, 337, 343), (331, 342, 344, 145), (342, 341, 339, 344), (337, 336, 329, 328), (145, 344, 345, 144), (332, 333, 336, 337), (326, 327, 429, 428), (344, 339, 338, 345), (144, 345, 343, 330), (336, 342, 341, 329), (345, 338, 340, 343), (333, 331, 342, 336), (339, 341, 340, 338), (330, 343, 342, 331), (371, 366, 367, 370), (162, 355, 359, 351), (351, 359, 358, 350), (161, 354, 355, 162), (176, 377, 370, 381), (161, 354, 356, 346), (177, 376, 377, 176), (376, 371, 370, 377), (347, 357, 355, 162), (350, 358, 354, 161), (380, 371, 376, 177), (349, 385, 383, 347), (357, 365, 363, 355), (358, 368, 362, 354), (348, 384, 386, 352), (362, 372, 374, 364), (346, 382, 384, 348), (352, 386, 387, 353), (365, 375, 373, 363), (357, 389, 395, 365), (354, 362, 364, 356), (356, 388, 382, 346), (359, 369, 368, 358), (355, 363, 369, 359), (374, 400, 394, 364), (373, 375, 374, 372), (364, 394, 388, 356), (375, 401, 400, 374), (372, 378, 379, 373), (347, 383, 389, 357), (369, 379, 378, 368), (363, 373, 379, 369), (353, 387, 385, 349), (365, 395, 401, 375), (368, 378, 372, 362), (347, 162, 351, 350, 161, 346, 348, 352, 353, 349), (386, 392, 393, 387), (387, 393, 391, 385), (385, 391, 389, 383), (384, 390, 392, 386), (382, 388, 390, 384), (390, 396, 398, 392), (388, 394, 396, 390), (397, 403, 401, 395), (396, 402, 404, 398), (391, 397, 395, 389), (393, 399, 397, 391), (392, 398, 399, 393), (401, 403, 402, 400), (403, 405, 404, 402), (399, 405, 403, 397), (398, 404, 405, 399), (394, 400, 402, 396), (381, 380, 177, 176), (360, 367, 366, 361), (380, 361, 366, 371), (370, 367, 360, 381), (381, 360, 361, 380), (407, 226, 409, 411), (409, 408, 410, 411), (226, 225, 408, 409), (407, 411, 415, 413), (225, 406, 410, 408), (406, 225, 226, 407), (412, 413, 415, 414), (411, 410, 414, 415), (406, 407, 413, 412), (410, 406, 412, 414), (416, 417, 423, 422), (419, 418, 420, 421), (239, 416, 420, 418), (240, 239, 418, 419), (417, 240, 419, 421), (416, 239, 240, 417), (422, 423, 425, 424), (417, 421, 425, 423), (420, 416, 422, 424), (421, 420, 424, 425), (430, 428, 434, 436), (334, 326, 428, 430), (130, 129, 426, 427), (335, 334, 430, 431), (327, 335, 431, 429), (434, 435, 437, 436), (431, 430, 436, 437), (427, 426, 432, 433), (429, 431, 437, 435), (428, 429, 435, 434), (342, 343, 340, 341), (289, 290, 439, 438, 450, 451, 452), (290, 291, 455, 456, 440, 439), (183, 182, 442, 443, 457, 458), (181, 446, 445, 444, 441, 442, 182), (87, 86, 460, 461), (86, 85, 459, 460), (474, 475, 525, 466), (471, 472, 464, 463), (478, 516, 469), (475, 476, 467, 525), (472, 473, 465, 464), (497, 470, 462), (476, 477, 468, 467), (473, 474, 466, 465), (470, 471, 463, 462), (477, 478, 469, 468), (479, 480, 471, 470), (486, 487, 478, 477), (483, 484, 475, 474), (480, 481, 472, 471), (487, 516, 478), (484, 485, 476, 475), (481, 482, 473, 472), (497, 479, 470), (485, 486, 477, 476), (482, 483, 474, 473), (494, 495, 486, 485), (491, 492, 483, 482), (488, 489, 480, 479), (495, 496, 487, 486), (492, 493, 484, 483), (489, 490, 481, 480), (496, 516, 487), (493, 494, 485, 484), (490, 491, 482, 481), (497, 488, 479), (500, 501, 491, 490), (497, 498, 488), (504, 505, 495, 494), (501, 502, 492, 491), (498, 499, 489, 488), (505, 506, 496, 495), (502, 503, 493, 492), (499, 500, 490, 489), (506, 516, 496), (503, 504, 494, 493), (512, 513, 504, 503), (509, 510, 501, 500), (497, 507, 498), (513, 514, 505, 504), (510, 511, 502, 501), (507, 508, 499, 498), (514, 515, 506, 505), (511, 512, 503, 502), (508, 509, 500, 499), (515, 516, 506), (518, 519, 509, 508), (553, 516, 515), (522, 523, 513, 512), (519, 520, 510, 509), (497, 517, 507), (523, 524, 514, 513), (520, 521, 511, 510), (517, 518, 508, 507), (524, 553, 515, 514), (521, 522, 512, 511), (545, 544, 553, 524), (548, 547, 522, 521), (551, 550, 519, 518), (544, 516, 553), (547, 546, 523, 522), (550, 549, 520, 519), (497, 552, 517), (546, 545, 524, 523), (549, 548, 521, 520), (552, 551, 518, 517), (540, 539, 548, 549), (543, 542, 551, 552), (536, 535, 544, 545), (539, 538, 547, 548), (542, 541, 550, 551), (535, 516, 544), (538, 537, 546, 547), (541, 540, 549, 550), (497, 543, 552), (537, 536, 545, 546), (497, 534, 543), (528, 527, 536, 537), (531, 530, 539, 540), (534, 533, 542, 543), (527, 526, 535, 536), (530, 529, 538, 539), (533, 532, 541, 542), (526, 516, 535), (529, 528, 537, 538), (532, 531, 540, 541), (467, 468, 527, 528), (465, 466, 530, 531), (462, 463, 533, 534), (468, 469, 526, 527), (466, 525, 529, 530), (463, 464, 532, 533), (469, 516, 526), (525, 467, 528, 529), (464, 465, 531, 532), (497, 462, 534), (566, 567, 617, 558), (563, 564, 556, 555), (570, 608, 561), (567, 568, 559, 617), (564, 565, 557, 556), (589, 562, 554), (568, 569, 560, 559), (565, 566, 558, 557), (562, 563, 555, 554), (569, 570, 561, 560), (571, 572, 563, 562), (578, 579, 570, 569), (575, 576, 567, 566), (572, 573, 564, 563), (579, 608, 570), (576, 577, 568, 567), (573, 574, 565, 564), (589, 571, 562), (577, 578, 569, 568), (574, 575, 566, 565), (586, 587, 578, 577), (583, 584, 575, 574), (580, 581, 572, 571), (587, 588, 579, 578), (584, 585, 576, 575), (581, 582, 573, 572), (588, 608, 579), (585, 586, 577, 576), (582, 583, 574, 573), (589, 580, 571), (592, 593, 583, 582), (589, 590, 580), (596, 597, 587, 586), (593, 594, 584, 583), (590, 591, 581, 580), (597, 598, 588, 587), (594, 595, 585, 584), (591, 592, 582, 581), (598, 608, 588), (595, 596, 586, 585), (604, 605, 596, 595), (601, 602, 593, 592), (589, 599, 590), (605, 606, 597, 596), (602, 603, 594, 593), (599, 600, 591, 590), (606, 607, 598, 597), (603, 604, 595, 594), (600, 601, 592, 591), (607, 608, 598), (610, 611, 601, 600), (645, 608, 607), (614, 615, 605, 604), (611, 612, 602, 601), (589, 609, 599), (615, 616, 606, 605), (612, 613, 603, 602), (609, 610, 600, 599), (616, 645, 607, 606), (613, 614, 604, 603), (637, 636, 645, 616), (640, 639, 614, 613), (643, 642, 611, 610), (636, 608, 645), (639, 638, 615, 614), (642, 641, 612, 611), (589, 644, 609), (638, 637, 616, 615), (641, 640, 613, 612), (644, 643, 610, 609), (632, 631, 640, 641), (635, 634, 643, 644), (628, 627, 636, 637), (631, 630, 639, 640), (634, 633, 642, 643), (627, 608, 636), (630, 629, 638, 639), (633, 632, 641, 642), (589, 635, 644), (629, 628, 637, 638), (589, 626, 635), (620, 619, 628, 629), (623, 622, 631, 632), (626, 625, 634, 635), (619, 618, 627, 628), (622, 621, 630, 631), (625, 624, 633, 634), (618, 608, 627), (621, 620, 629, 630), (624, 623, 632, 633), (559, 560, 619, 620), (557, 558, 622, 623), (554, 555, 625, 626), (560, 561, 618, 619), (558, 617, 621, 622), (555, 556, 624, 625), (561, 608, 618), (617, 559, 620, 621), (556, 557, 623, 624), (589, 554, 626), (665, 666, 698, 697), (317, 318, 670, 669), (304, 305, 657, 656), (318, 319, 671, 670), (305, 306, 658, 657), (319, 320, 672, 671), (306, 307, 659, 658), (320, 321, 673, 672), (307, 308, 660, 659), (294, 295, 647, 646), (321, 322, 674, 673), (308, 309, 661, 660), (295, 296, 648, 647), (322, 323, 675, 674), (309, 310, 662, 661), (296, 297, 649, 648), (323, 324, 676, 675), (310, 311, 663, 662), (297, 298, 650, 649), (324, 325, 677, 676), (311, 312, 664, 663), (298, 299, 651, 650), (325, 294, 646, 677), (312, 313, 665, 664), (299, 300, 652, 651), (313, 314, 666, 665), (300, 301, 653, 652), (314, 315, 667, 666), (301, 302, 654, 653), (315, 316, 668, 667), (302, 303, 655, 654), (316, 317, 669, 668), (678, 679, 680, 681, 682, 683, 684, 685, 686, 687, 688, 689, 690, 691, 692, 693, 694, 695, 696, 697, 698, 699, 700, 701, 702, 703, 704, 705, 706, 707, 708, 709), (652, 653, 685, 684), (666, 667, 699, 698), (653, 654, 686, 685), (667, 668, 700, 699), (654, 655, 687, 686), (668, 669, 701, 700), (655, 656, 688, 687), (669, 670, 702, 701), (656, 657, 689, 688), (670, 671, 703, 702), (657, 658, 690, 689), (671, 672, 704, 703), (658, 659, 691, 690), (672, 673, 705, 704), (659, 660, 692, 691), (646, 647, 679, 678), (673, 674, 706, 705), (660, 661, 693, 692), (647, 648, 680, 679), (674, 675, 707, 706), (661, 662, 694, 693), (648, 649, 681, 680), (675, 676, 708, 707), (662, 663, 695, 694), (649, 650, 682, 681), (676, 677, 709, 708), (663, 664, 696, 695), (650, 651, 683, 682), (677, 646, 678, 709), (664, 665, 697, 696), (651, 652, 684, 683), (702, 703, 713, 712), (700, 701, 711, 710), (703, 704, 714, 713), (701, 702, 712, 711), (687, 688, 719, 718), (685, 686, 717, 716), (686, 687, 718, 717), (684, 685, 716, 715), (678, 679, 721, 720), (709, 678, 720, 724), (679, 680, 722, 721), (708, 709, 724, 723), (694, 695, 728, 727), (692, 693, 726, 725), (695, 696, 729, 728), (693, 694, 727, 726)])
me_cone.use_remesh_preserve_volume = False
me_cone.use_remesh_preserve_attributes = False
me_cone.use_mirror_vertex_groups = False
me_cone.update()

# ---- objects
ob_cone = bpy.data.objects.new('Cone', me_cone)
ob_lamp = bpy.data.objects.new('Lamp', light_lamp)
ob_camera = bpy.data.objects.new('Camera', cam_camera)

# ---- transforms, parenting, visibility, modifiers, constraints
ob_cone.location = (2.629, 0.0, 3.151e-06)
ob_cone.rotation_euler = (0.0, 1.571, 0.0)
ob_cone.lineart.crease_threshold = 0.0
ob_lamp.location = (4.076, 1.005, 5.904)
ob_lamp.rotation_euler = (0.6503, 0.05522, 1.866)
ob_lamp.lock_rotations_4d = False
ob_lamp.empty_display_type = 'ARROWS'
ob_lamp.color = (0.0, 0.0, 0.0, 0.0)
ob_lamp.lineart.crease_threshold = 0.0
ob_camera.location = (7.481, -6.508, 5.344)
ob_camera.rotation_euler = (1.109, 0.0, 0.8149)
ob_camera.lock_rotations_4d = False
ob_camera.empty_display_type = 'ARROWS'
ob_camera.color = (0.0, 0.0, 0.0, 0.0)
ob_camera.display_type = 'WIRE'
ob_camera.lineart.crease_threshold = 0.0

# ---- collection membership
col_collection_1.objects.link(ob_cone)
col_collection_1.objects.link(ob_lamp)
col_collection_1.objects.link(ob_camera)

# ---- scene / render settings (as saved in the file)
scene.camera = ob_cone
scene.frame_start = 1; scene.frame_end = 250; scene.frame_set(0)
scene.render.engine = 'BLENDER_EEVEE_NEXT'
scene.render.resolution_percentage = 50
scene.render.dither_intensity = 0.0
scene.cycles.use_denoising = False
scene.cycles.samples = 128
scene.cycles.sampling_pattern = 'TABULATED_SOBOL'
scene.cycles.use_adaptive_sampling = False
scene.cycles.use_light_tree = False
scene.cycles.blur_glossy = 0.0
scene.cycles.sample_clamp_indirect = 0.0
scene.view_settings.view_transform = 'Standard'
bpy.context.view_layer.update()

# ---- added for rendering (the .blend has no active camera): camera
cam_auto = bpy.data.cameras.new('AutoCamera')
cam_auto.lens = 50.0
cam_auto.sensor_width = 36.0
cam_auto.clip_end = 1000.0
ob_auto_camera = bpy.data.objects.new('AutoCamera', cam_auto)
scene.collection.objects.link(ob_auto_camera)
ob_auto_camera.location = (16.5883, -20.9376, 15.9044)
ob_auto_camera.rotation_euler = (1.09748, -7.21219e-08, 0.694738)
scene.camera = ob_auto_camera
bpy.context.view_layer.update()
